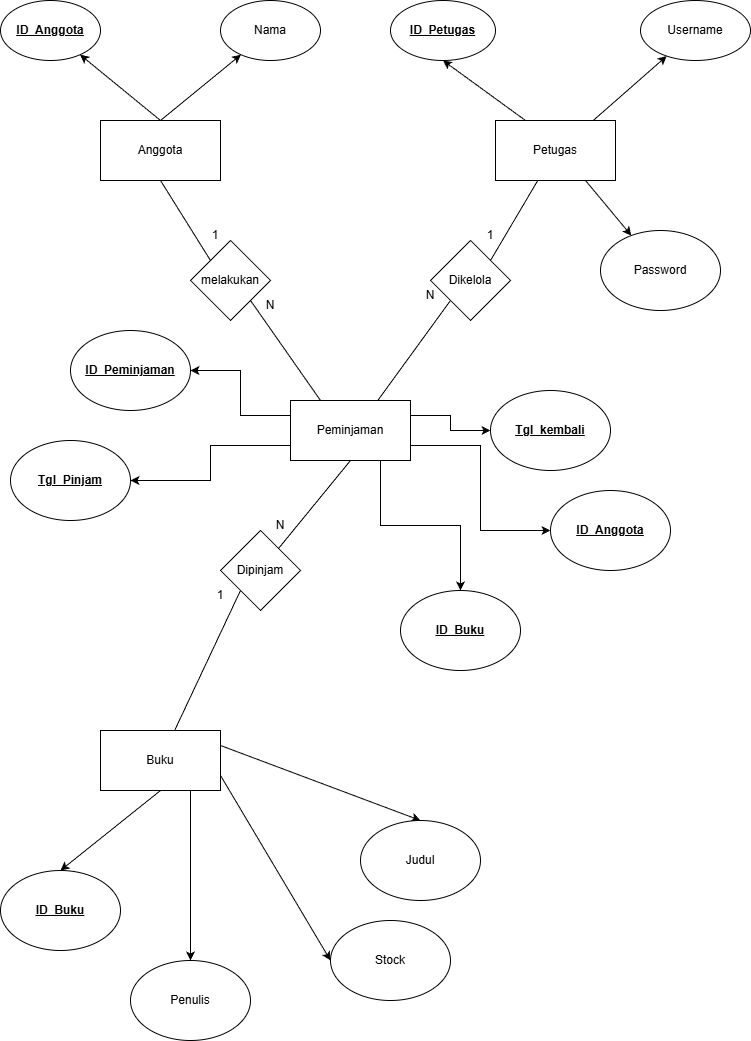

The diagram above was exported from draw.io. Its source (the exported page's mxGraphModel, read from the mxfile embedded in the PNG):
<mxGraphModel dx="827" dy="475" grid="1" gridSize="10" guides="1" tooltips="1" connect="1" arrows="1" fold="1" page="1" pageScale="1" pageWidth="850" pageHeight="1100" math="0" shadow="0">
  <root>
    <mxCell id="0" />
    <mxCell id="1" parent="0" />
    <mxCell id="45mkYSdS18TrU9CBkt35-31" edge="1" parent="1" style="rounded=0;orthogonalLoop=1;jettySize=auto;html=1;entryX=0;entryY=1;entryDx=0;entryDy=0;endArrow=none;endFill=0;" target="45mkYSdS18TrU9CBkt35-24">
      <mxGeometry relative="1" as="geometry">
        <mxPoint x="420" y="450" as="sourcePoint" />
      </mxGeometry>
    </mxCell>
    <mxCell id="45mkYSdS18TrU9CBkt35-44" edge="1" parent="1" source="45mkYSdS18TrU9CBkt35-1" style="edgeStyle=orthogonalEdgeStyle;rounded=0;orthogonalLoop=1;jettySize=auto;html=1;exitX=0;exitY=0.25;exitDx=0;exitDy=0;entryX=1;entryY=0.5;entryDx=0;entryDy=0;" target="45mkYSdS18TrU9CBkt35-39">
      <mxGeometry relative="1" as="geometry" />
    </mxCell>
    <mxCell id="45mkYSdS18TrU9CBkt35-45" edge="1" parent="1" source="45mkYSdS18TrU9CBkt35-1" style="edgeStyle=orthogonalEdgeStyle;rounded=0;orthogonalLoop=1;jettySize=auto;html=1;exitX=0;exitY=0.75;exitDx=0;exitDy=0;entryX=1;entryY=0.5;entryDx=0;entryDy=0;" target="45mkYSdS18TrU9CBkt35-42">
      <mxGeometry relative="1" as="geometry" />
    </mxCell>
    <mxCell id="45mkYSdS18TrU9CBkt35-46" edge="1" parent="1" source="45mkYSdS18TrU9CBkt35-1" style="edgeStyle=orthogonalEdgeStyle;rounded=0;orthogonalLoop=1;jettySize=auto;html=1;exitX=1;exitY=0.25;exitDx=0;exitDy=0;entryX=0;entryY=0.5;entryDx=0;entryDy=0;" target="45mkYSdS18TrU9CBkt35-43">
      <mxGeometry relative="1" as="geometry" />
    </mxCell>
    <mxCell id="45mkYSdS18TrU9CBkt35-47" edge="1" parent="1" source="45mkYSdS18TrU9CBkt35-1" style="edgeStyle=orthogonalEdgeStyle;rounded=0;orthogonalLoop=1;jettySize=auto;html=1;exitX=1;exitY=0.75;exitDx=0;exitDy=0;entryX=0;entryY=0.5;entryDx=0;entryDy=0;" target="45mkYSdS18TrU9CBkt35-41">
      <mxGeometry relative="1" as="geometry" />
    </mxCell>
    <mxCell id="45mkYSdS18TrU9CBkt35-48" edge="1" parent="1" source="45mkYSdS18TrU9CBkt35-1" style="edgeStyle=orthogonalEdgeStyle;rounded=0;orthogonalLoop=1;jettySize=auto;html=1;exitX=0.75;exitY=1;exitDx=0;exitDy=0;" target="45mkYSdS18TrU9CBkt35-40">
      <mxGeometry relative="1" as="geometry" />
    </mxCell>
    <mxCell id="45mkYSdS18TrU9CBkt35-1" parent="1" style="rounded=0;whiteSpace=wrap;html=1;" value="Peminjaman" vertex="1">
      <mxGeometry height="60" width="120" x="340" y="440" as="geometry" />
    </mxCell>
    <mxCell id="45mkYSdS18TrU9CBkt35-36" edge="1" parent="1" source="45mkYSdS18TrU9CBkt35-6" style="rounded=0;orthogonalLoop=1;jettySize=auto;html=1;exitX=0.25;exitY=0;exitDx=0;exitDy=0;entryX=0.5;entryY=1;entryDx=0;entryDy=0;" target="45mkYSdS18TrU9CBkt35-33">
      <mxGeometry relative="1" as="geometry" />
    </mxCell>
    <mxCell id="45mkYSdS18TrU9CBkt35-37" edge="1" parent="1" source="45mkYSdS18TrU9CBkt35-6" style="rounded=0;orthogonalLoop=1;jettySize=auto;html=1;exitX=0.808;exitY=0.011;exitDx=0;exitDy=0;exitPerimeter=0;" target="45mkYSdS18TrU9CBkt35-34">
      <mxGeometry relative="1" as="geometry" />
    </mxCell>
    <mxCell id="45mkYSdS18TrU9CBkt35-38" edge="1" parent="1" source="45mkYSdS18TrU9CBkt35-6" style="rounded=0;orthogonalLoop=1;jettySize=auto;html=1;exitX=0.75;exitY=1;exitDx=0;exitDy=0;" target="45mkYSdS18TrU9CBkt35-35">
      <mxGeometry relative="1" as="geometry" />
    </mxCell>
    <mxCell id="45mkYSdS18TrU9CBkt35-6" parent="1" style="rounded=0;whiteSpace=wrap;html=1;" value="Petugas" vertex="1">
      <mxGeometry height="60" width="120" x="545" y="160" as="geometry" />
    </mxCell>
    <mxCell id="45mkYSdS18TrU9CBkt35-28" edge="1" parent="1" source="45mkYSdS18TrU9CBkt35-7" style="rounded=0;orthogonalLoop=1;jettySize=auto;html=1;exitX=0.75;exitY=1;exitDx=0;exitDy=0;entryX=0.5;entryY=0;entryDx=0;entryDy=0;" target="45mkYSdS18TrU9CBkt35-25">
      <mxGeometry relative="1" as="geometry" />
    </mxCell>
    <mxCell id="45mkYSdS18TrU9CBkt35-29" edge="1" parent="1" source="45mkYSdS18TrU9CBkt35-7" style="rounded=0;orthogonalLoop=1;jettySize=auto;html=1;exitX=1;exitY=0.75;exitDx=0;exitDy=0;entryX=0;entryY=0.5;entryDx=0;entryDy=0;" target="45mkYSdS18TrU9CBkt35-26">
      <mxGeometry relative="1" as="geometry" />
    </mxCell>
    <mxCell id="45mkYSdS18TrU9CBkt35-30" edge="1" parent="1" source="45mkYSdS18TrU9CBkt35-7" style="rounded=0;orthogonalLoop=1;jettySize=auto;html=1;exitX=1;exitY=0.25;exitDx=0;exitDy=0;entryX=0.5;entryY=0;entryDx=0;entryDy=0;" target="45mkYSdS18TrU9CBkt35-23">
      <mxGeometry relative="1" as="geometry" />
    </mxCell>
    <mxCell id="45mkYSdS18TrU9CBkt35-7" parent="1" style="rounded=0;whiteSpace=wrap;html=1;" value="Buku" vertex="1">
      <mxGeometry height="60" width="120" x="150" y="770" as="geometry" />
    </mxCell>
    <mxCell id="45mkYSdS18TrU9CBkt35-16" edge="1" parent="1" source="45mkYSdS18TrU9CBkt35-8" style="rounded=0;orthogonalLoop=1;jettySize=auto;html=1;exitX=0.5;exitY=0;exitDx=0;exitDy=0;" target="45mkYSdS18TrU9CBkt35-14">
      <mxGeometry relative="1" as="geometry" />
    </mxCell>
    <mxCell id="45mkYSdS18TrU9CBkt35-18" edge="1" parent="1" source="45mkYSdS18TrU9CBkt35-8" style="rounded=0;orthogonalLoop=1;jettySize=auto;html=1;exitX=0.5;exitY=0;exitDx=0;exitDy=0;" target="45mkYSdS18TrU9CBkt35-15">
      <mxGeometry relative="1" as="geometry" />
    </mxCell>
    <mxCell id="MU8RG0JwidCbrAILdci4-1" edge="1" parent="1" source="45mkYSdS18TrU9CBkt35-8" style="rounded=0;orthogonalLoop=1;jettySize=auto;html=1;exitX=0.5;exitY=1;exitDx=0;exitDy=0;entryX=0;entryY=0;entryDx=0;entryDy=0;strokeColor=default;endArrow=none;endFill=0;" target="45mkYSdS18TrU9CBkt35-9">
      <mxGeometry relative="1" as="geometry" />
    </mxCell>
    <mxCell id="45mkYSdS18TrU9CBkt35-8" parent="1" style="rounded=0;whiteSpace=wrap;html=1;" value="Anggota" vertex="1">
      <mxGeometry height="60" width="120" x="150" y="160" as="geometry" />
    </mxCell>
    <mxCell id="MU8RG0JwidCbrAILdci4-2" edge="1" parent="1" source="45mkYSdS18TrU9CBkt35-9" style="rounded=0;orthogonalLoop=1;jettySize=auto;html=1;exitX=1;exitY=1;exitDx=0;exitDy=0;entryX=0.25;entryY=0;entryDx=0;entryDy=0;endArrow=none;endFill=0;" target="45mkYSdS18TrU9CBkt35-1">
      <mxGeometry relative="1" as="geometry" />
    </mxCell>
    <mxCell id="45mkYSdS18TrU9CBkt35-9" parent="1" style="rhombus;whiteSpace=wrap;html=1;" value="melakukan" vertex="1">
      <mxGeometry height="80" width="80" x="240" y="280" as="geometry" />
    </mxCell>
    <mxCell id="45mkYSdS18TrU9CBkt35-14" parent="1" style="ellipse;whiteSpace=wrap;html=1;" value="&lt;b&gt;&lt;u&gt;ID_Anggota&lt;/u&gt;&lt;/b&gt;" vertex="1">
      <mxGeometry height="60" width="100" x="50" y="40" as="geometry" />
    </mxCell>
    <mxCell id="45mkYSdS18TrU9CBkt35-15" parent="1" style="ellipse;whiteSpace=wrap;html=1;" value="Nama" vertex="1">
      <mxGeometry height="60" width="100" x="270" y="40" as="geometry" />
    </mxCell>
    <mxCell id="45mkYSdS18TrU9CBkt35-21" edge="1" parent="1" source="45mkYSdS18TrU9CBkt35-19" style="rounded=0;orthogonalLoop=1;jettySize=auto;html=1;exitX=0;exitY=1;exitDx=0;exitDy=0;endArrow=none;endFill=0;" target="45mkYSdS18TrU9CBkt35-7">
      <mxGeometry relative="1" as="geometry" />
    </mxCell>
    <mxCell id="45mkYSdS18TrU9CBkt35-19" parent="1" style="rhombus;whiteSpace=wrap;html=1;" value="Dipinjam" vertex="1">
      <mxGeometry height="80" width="80" x="270" y="570" as="geometry" />
    </mxCell>
    <mxCell id="45mkYSdS18TrU9CBkt35-20" edge="1" parent="1" source="45mkYSdS18TrU9CBkt35-1" style="rounded=0;orthogonalLoop=1;jettySize=auto;html=1;exitX=0.5;exitY=1;exitDx=0;exitDy=0;endArrow=none;endFill=0;" target="45mkYSdS18TrU9CBkt35-19">
      <mxGeometry relative="1" as="geometry" />
    </mxCell>
    <mxCell id="45mkYSdS18TrU9CBkt35-22" parent="1" style="ellipse;whiteSpace=wrap;html=1;" value="&lt;b&gt;&lt;u&gt;ID_Buku&lt;/u&gt;&lt;/b&gt;" vertex="1">
      <mxGeometry height="80" width="120" x="50" y="910" as="geometry" />
    </mxCell>
    <mxCell id="45mkYSdS18TrU9CBkt35-23" parent="1" style="ellipse;whiteSpace=wrap;html=1;" value="Judul&lt;span style=&quot;color: rgba(0, 0, 0, 0); font-family: monospace; font-size: 0px; text-align: start; text-wrap-mode: nowrap;&quot;&gt;%3CmxGraphModel%3E%3Croot%3E%3CmxCell%20id%3D%220%22%2F%3E%3CmxCell%20id%3D%221%22%20parent%3D%220%22%2F%3E%3CmxCell%20id%3D%222%22%20parent%3D%221%22%20style%3D%22ellipse%3BwhiteSpace%3Dwrap%3Bhtml%3D1%3B%22%20value%3D%22ID%26lt%3Bspan%20style%3D%26quot%3Bcolor%3A%20rgba(0%2C%200%2C%200%2C%200)%3B%20font-family%3A%20monospace%3B%20font-size%3A%200px%3B%20text-align%3A%20start%3B%20text-wrap-mode%3A%20nowrap%3B%26quot%3B%26gt%3B%253CmxGraphModel%253E%253Croot%253E%253CmxCell%2520id%253D%25220%2522%252F%253E%253CmxCell%2520id%253D%25221%2522%2520parent%253D%25220%2522%252F%253E%253CmxCell%2520id%253D%25222%2522%2520parent%253D%25221%2522%2520style%253D%2522rounded%253D0%253BwhiteSpace%253Dwrap%253Bhtml%253D1%253B%2522%2520value%253D%2522Peminjaman%2522%2520vertex%253D%25221%2522%253E%253CmxGeometry%2520height%253D%252260%2522%2520width%253D%2522120%2522%2520x%253D%2522365%2522%2520y%253D%2522480%2522%2520as%253D%2522geometry%2522%252F%253E%253C%252FmxCell%253E%253C%252Froot%253E%253C%252FmxGraphModel%253E%26lt%3B%2Fspan%26gt%3B%22%20vertex%3D%221%22%3E%3CmxGeometry%20height%3D%2260%22%20width%3D%22100%22%20x%3D%2250%22%20y%3D%2240%22%20as%3D%22geometry%22%2F%3E%3C%2FmxCell%3E%3C%2Froot%3E%3C%2FmxGraphModel%3E&lt;/span&gt;&lt;span style=&quot;color: rgba(0, 0, 0, 0); font-family: monospace; font-size: 0px; text-align: start; text-wrap-mode: nowrap;&quot;&gt;%3CmxGraphModel%3E%3Croot%3E%3CmxCell%20id%3D%220%22%2F%3E%3CmxCell%20id%3D%221%22%20parent%3D%220%22%2F%3E%3CmxCell%20id%3D%222%22%20parent%3D%221%22%20style%3D%22ellipse%3BwhiteSpace%3Dwrap%3Bhtml%3D1%3B%22%20value%3D%22ID%26lt%3Bspan%20style%3D%26quot%3Bcolor%3A%20rgba(0%2C%200%2C%200%2C%200)%3B%20font-family%3A%20monospace%3B%20font-size%3A%200px%3B%20text-align%3A%20start%3B%20text-wrap-mode%3A%20nowrap%3B%26quot%3B%26gt%3B%253CmxGraphModel%253E%253Croot%253E%253CmxCell%2520id%253D%25220%2522%252F%253E%253CmxCell%2520id%253D%25221%2522%2520parent%253D%25220%2522%252F%253E%253CmxCell%2520id%253D%25222%2522%2520parent%253D%25221%2522%2520style%253D%2522rounded%253D0%253BwhiteSpace%253Dwrap%253Bhtml%253D1%253B%2522%2520value%253D%2522Peminjaman%2522%2520vertex%253D%25221%2522%253E%253CmxGeometry%2520height%253D%252260%2522%2520width%253D%2522120%2522%2520x%253D%2522365%2522%2520y%253D%2522480%2522%2520as%253D%2522geometry%2522%252F%253E%253C%252FmxCell%253E%253C%252Froot%253E%253C%252FmxGraphModel%253E%26lt%3B%2Fspan%26gt%3B%22%20vertex%3D%221%22%3E%3CmxGeometry%20height%3D%2260%22%20width%3D%22100%22%20x%3D%2250%22%20y%3D%2240%22%20as%3D%22geometry%22%2F%3E%3C%2FmxCell%3E%3C%2Froot%3E%3C%2FmxGraphModel%3E&lt;/span&gt;&lt;span style=&quot;color: rgba(0, 0, 0, 0); font-family: monospace; font-size: 0px; text-align: start; text-wrap-mode: nowrap;&quot;&gt;%3CmxGraphModel%3E%3Croot%3E%3CmxCell%20id%3D%220%22%2F%3E%3CmxCell%20id%3D%221%22%20parent%3D%220%22%2F%3E%3CmxCell%20id%3D%222%22%20parent%3D%221%22%20style%3D%22ellipse%3BwhiteSpace%3Dwrap%3Bhtml%3D1%3B%22%20value%3D%22ID%26lt%3Bspan%20style%3D%26quot%3Bcolor%3A%20rgba(0%2C%200%2C%200%2C%200)%3B%20font-family%3A%20monospace%3B%20font-size%3A%200px%3B%20text-align%3A%20start%3B%20text-wrap-mode%3A%20nowrap%3B%26quot%3B%26gt%3B%253CmxGraphModel%253E%253Croot%253E%253CmxCell%2520id%253D%25220%2522%252F%253E%253CmxCell%2520id%253D%25221%2522%2520parent%253D%25220%2522%252F%253E%253CmxCell%2520id%253D%25222%2522%2520parent%253D%25221%2522%2520style%253D%2522rounded%253D0%253BwhiteSpace%253Dwrap%253Bhtml%253D1%253B%2522%2520value%253D%2522Peminjaman%2522%2520vertex%253D%25221%2522%253E%253CmxGeometry%2520height%253D%252260%2522%2520width%253D%2522120%2522%2520x%253D%2522365%2522%2520y%253D%2522480%2522%2520as%253D%2522geometry%2522%252F%253E%253C%252FmxCell%253E%253C%252Froot%253E%253C%252FmxGraphModel%253E%26lt%3B%2Fspan%26gt%3B%22%20vertex%3D%221%22%3E%3CmxGeometry%20height%3D%2260%22%20width%3D%22100%22%20x%3D%2250%22%20y%3D%2240%22%20as%3D%22geometry%22%2F%3E%3C%2FmxCell%3E%3C%2Froot%3E%3C%2FmxGraphModel%3E&lt;/span&gt;" vertex="1">
      <mxGeometry height="80" width="120" x="410" y="860" as="geometry" />
    </mxCell>
    <mxCell id="45mkYSdS18TrU9CBkt35-32" edge="1" parent="1" source="45mkYSdS18TrU9CBkt35-24" style="rounded=0;orthogonalLoop=1;jettySize=auto;html=1;exitX=1;exitY=0;exitDx=0;exitDy=0;endArrow=none;endFill=0;" target="45mkYSdS18TrU9CBkt35-6">
      <mxGeometry relative="1" as="geometry" />
    </mxCell>
    <mxCell id="45mkYSdS18TrU9CBkt35-24" parent="1" style="rhombus;whiteSpace=wrap;html=1;" value="Dikelola" vertex="1">
      <mxGeometry height="80" width="80" x="480" y="280" as="geometry" />
    </mxCell>
    <mxCell id="45mkYSdS18TrU9CBkt35-25" parent="1" style="ellipse;whiteSpace=wrap;html=1;" value="Penulis" vertex="1">
      <mxGeometry height="80" width="120" x="180" y="1000" as="geometry" />
    </mxCell>
    <mxCell id="45mkYSdS18TrU9CBkt35-26" parent="1" style="ellipse;whiteSpace=wrap;html=1;" value="Stock" vertex="1">
      <mxGeometry height="80" width="120" x="380" y="960" as="geometry" />
    </mxCell>
    <mxCell id="45mkYSdS18TrU9CBkt35-27" edge="1" parent="1" source="45mkYSdS18TrU9CBkt35-7" style="rounded=0;orthogonalLoop=1;jettySize=auto;html=1;exitX=0.5;exitY=1;exitDx=0;exitDy=0;entryX=0.5;entryY=0;entryDx=0;entryDy=0;" target="45mkYSdS18TrU9CBkt35-22">
      <mxGeometry relative="1" as="geometry" />
    </mxCell>
    <mxCell id="45mkYSdS18TrU9CBkt35-33" parent="1" style="ellipse;whiteSpace=wrap;html=1;" value="&lt;b&gt;&lt;u&gt;ID_Petugas&lt;/u&gt;&lt;/b&gt;" vertex="1">
      <mxGeometry height="60" width="105" x="440" y="40" as="geometry" />
    </mxCell>
    <mxCell id="45mkYSdS18TrU9CBkt35-34" parent="1" style="ellipse;whiteSpace=wrap;html=1;" value="Username" vertex="1">
      <mxGeometry height="60" width="110" x="690" y="40" as="geometry" />
    </mxCell>
    <mxCell id="45mkYSdS18TrU9CBkt35-35" parent="1" style="ellipse;whiteSpace=wrap;html=1;" value="Password" vertex="1">
      <mxGeometry height="80" width="120" x="650" y="270" as="geometry" />
    </mxCell>
    <mxCell id="45mkYSdS18TrU9CBkt35-39" parent="1" style="ellipse;whiteSpace=wrap;html=1;" value="&lt;b&gt;&lt;u&gt;ID_Peminjaman&lt;/u&gt;&lt;/b&gt;" vertex="1">
      <mxGeometry height="80" width="120" x="120" y="370" as="geometry" />
    </mxCell>
    <mxCell id="45mkYSdS18TrU9CBkt35-40" parent="1" style="ellipse;whiteSpace=wrap;html=1;" value="&lt;b&gt;&lt;u&gt;ID_Buku&lt;/u&gt;&lt;/b&gt;" vertex="1">
      <mxGeometry height="80" width="120" x="450" y="630" as="geometry" />
    </mxCell>
    <mxCell id="45mkYSdS18TrU9CBkt35-41" parent="1" style="ellipse;whiteSpace=wrap;html=1;" value="&lt;b&gt;&lt;u&gt;ID_Anggota&lt;/u&gt;&lt;/b&gt;" vertex="1">
      <mxGeometry height="80" width="120" x="600" y="530" as="geometry" />
    </mxCell>
    <mxCell id="45mkYSdS18TrU9CBkt35-42" parent="1" style="ellipse;whiteSpace=wrap;html=1;" value="&lt;b&gt;&lt;u&gt;Tgl_Pinjam&lt;/u&gt;&lt;/b&gt;" vertex="1">
      <mxGeometry height="80" width="120" x="60" y="480" as="geometry" />
    </mxCell>
    <mxCell id="45mkYSdS18TrU9CBkt35-43" parent="1" style="ellipse;whiteSpace=wrap;html=1;" value="&lt;b&gt;&lt;u&gt;Tgl_kembali&lt;/u&gt;&lt;/b&gt;" vertex="1">
      <mxGeometry height="80" width="120" x="540" y="430" as="geometry" />
    </mxCell>
    <mxCell id="MU8RG0JwidCbrAILdci4-4" parent="1" style="text;html=1;whiteSpace=wrap;strokeColor=none;fillColor=none;align=center;verticalAlign=middle;rounded=0;autosize=1;resizable=0;" value="1" vertex="1">
      <mxGeometry height="30" width="30" x="250" y="260" as="geometry" />
    </mxCell>
    <mxCell id="MU8RG0JwidCbrAILdci4-5" parent="1" style="text;html=1;whiteSpace=wrap;strokeColor=none;fillColor=none;align=center;verticalAlign=middle;rounded=0;autosize=1;resizable=0;" value="N" vertex="1">
      <mxGeometry height="30" width="30" x="305" y="330" as="geometry" />
    </mxCell>
    <mxCell id="MU8RG0JwidCbrAILdci4-6" parent="1" style="text;html=1;whiteSpace=wrap;strokeColor=none;fillColor=none;align=center;verticalAlign=middle;rounded=0;autosize=1;resizable=0;" value="1" vertex="1">
      <mxGeometry height="30" width="30" x="525" y="260" as="geometry" />
    </mxCell>
    <mxCell id="MU8RG0JwidCbrAILdci4-7" parent="1" style="text;html=1;whiteSpace=wrap;strokeColor=none;fillColor=none;align=center;verticalAlign=middle;rounded=0;autosize=1;resizable=0;" value="N" vertex="1">
      <mxGeometry height="30" width="30" x="465" y="320" as="geometry" />
    </mxCell>
    <mxCell id="MU8RG0JwidCbrAILdci4-8" parent="1" style="text;html=1;whiteSpace=wrap;strokeColor=none;fillColor=none;align=center;verticalAlign=middle;rounded=0;autosize=1;resizable=0;" value="N" vertex="1">
      <mxGeometry height="30" width="30" x="315" y="550" as="geometry" />
    </mxCell>
    <mxCell id="MU8RG0JwidCbrAILdci4-9" parent="1" style="text;html=1;whiteSpace=wrap;strokeColor=none;fillColor=none;align=center;verticalAlign=middle;rounded=0;autosize=1;resizable=0;" value="1" vertex="1">
      <mxGeometry height="30" width="30" x="255" y="620" as="geometry" />
    </mxCell>
  </root>
</mxGraphModel>